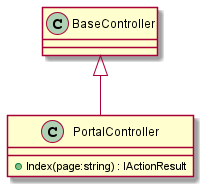

The diagram above was rendered by PlantUML. Its source (embedded in the PNG):
@startuml
class PortalController {
    + Index(page:string) : IActionResult
}
BaseController <|-- PortalController
@enduml